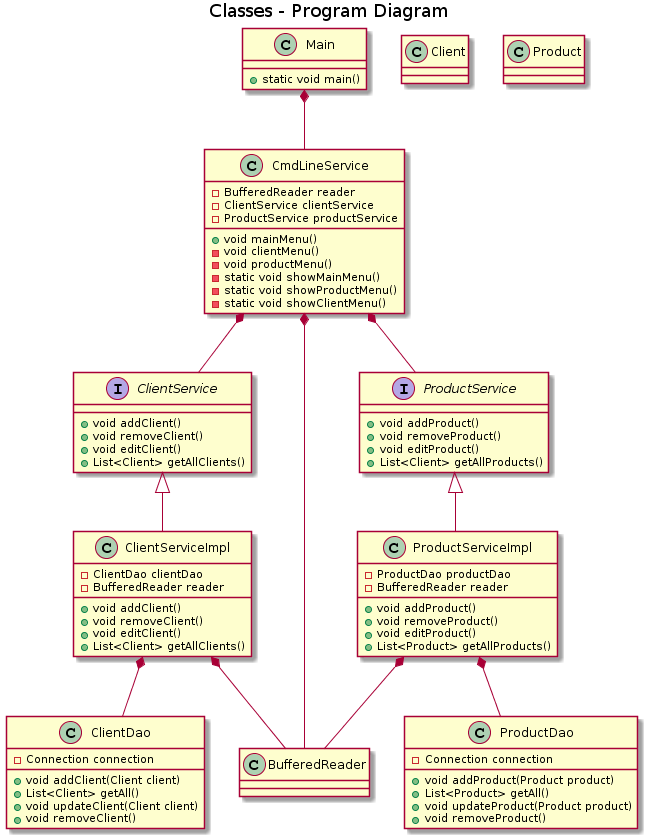

The diagram above was rendered by PlantUML. Its source (embedded in the PNG):
@startuml
title Classes - Program Diagram


class Main {
  +static void main()
}

class CmdLineService {
  -BufferedReader reader
  -ClientService clientService
  -ProductService productService
  +void mainMenu()
  -void clientMenu()
  -void productMenu()
  -static void showMainMenu() 
  -static void showProductMenu() 
  -static void showClientMenu()
}

interface ClientService{
  +void addClient()
  +void removeClient()
  +void editClient()
  +List<Client> getAllClients()
}
class ClientServiceImpl{
  -ClientDao clientDao
  -BufferedReader reader
  +void addClient()
  +void removeClient()
  +void editClient()
  +List<Client> getAllClients()
}

interface ProductService{
  +void addProduct()
  +void removeProduct()
  +void editProduct()
  +List<Client> getAllProducts()
}
class ProductServiceImpl{
  -ProductDao productDao
  -BufferedReader reader
  +void addProduct()
  +void removeProduct()
  +void editProduct()
  +List<Product> getAllProducts()
}

class ClientDao{
    -Connection connection
    +void addClient(Client client) 
    +List<Client> getAll() 
    +void updateClient(Client client) 
    +void removeClient()
    
}

class ProductDao{
    -Connection connection
    +void addProduct(Product product) 
    +List<Product> getAll() 
    +void updateProduct(Product product) 
    +void removeProduct()
}

class BufferedReader{
}

class Client{
}

class Product{
}

Main *-- CmdLineService
CmdLineService *-- BufferedReader
CmdLineService *-- ClientService
CmdLineService *-- ProductService
ClientService <|-- ClientServiceImpl
ProductService <|-- ProductServiceImpl
ClientServiceImpl *-- ClientDao
ClientServiceImpl *-- BufferedReader
ProductServiceImpl  *-- ProductDao
ProductServiceImpl  *-- BufferedReader
@enduml